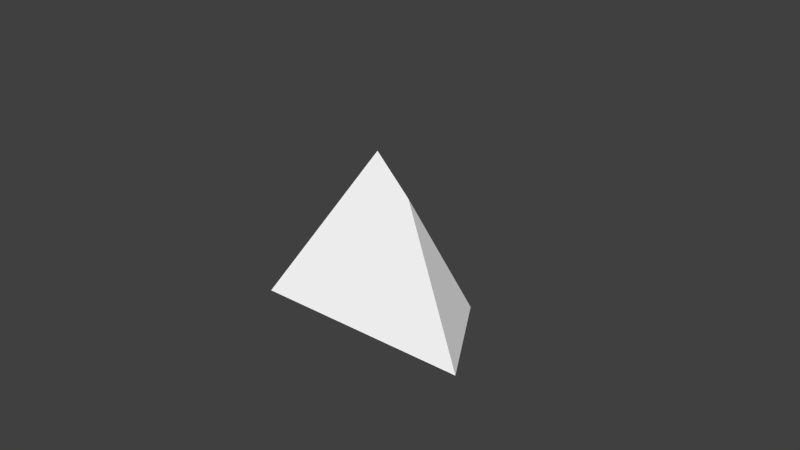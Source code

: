 # Source: testanalysis.blend  (saved by Blender 2.72.0; exported with 4.5.12 LTS)
import bpy
from mathutils import Matrix  # noqa: F401  (used for matrix-valued properties, if any)

bpy.ops.wm.read_factory_settings(use_empty=True)
scene = bpy.context.scene
scene.name = 'Scene'

# ---- collections
col_collection_1 = bpy.data.collections.new('Collection 1'); scene.collection.children.link(col_collection_1)
col_collection_1.hide_render = True
col_collection_1.hide_viewport = True
col_collection_2 = bpy.data.collections.new('Collection 2'); scene.collection.children.link(col_collection_2)

# ---- materials (node trees are filled in below, after node groups)
mat_material_002 = bpy.data.materials.new('Material.002')
mat_material_002.alpha_threshold = 0.0
mat_material_002.use_transparent_shadow = False
mat_material_002.diffuse_color = (1.0, 1.0, 1.0, 1.0)
mat_material_002.roughness = 0.5
mat_material_002.specular_intensity = 0.0

# ---- material node trees

# ---- world
world_world = bpy.data.worlds.new('World'); scene.world = world_world
world_world.color = (0.05088, 0.05088, 0.05088)
world_world.use_sun_shadow = False
world_world.sun_shadow_jitter_overblur = 0.0
world_world.cycles.sampling_method = 'MANUAL'
world_world.cycles.sample_map_resolution = 256

# ---- meshes
me_cone_001 = bpy.data.meshes.new('Cone.001')
me_cone_001.from_pydata([(-0.3746, 0.5953, -0.294), (0.08202, -0.2943, 0.706), (1.081, -0.3437, -0.294), (-0.4601, -1.135, -0.294)], [], [(2, 1, 3), (0, 1, 2), (3, 1, 0), (0, 2, 3)])
me_cone_001.polygons.foreach_set('use_smooth', [True] * 4)
me_cone_001.materials.append(mat_material_002)
me_cone_001.use_remesh_preserve_volume = False
me_cone_001.use_remesh_preserve_attributes = False
me_cone_001.use_mirror_vertex_groups = False
me_cone_001.update()
me_cone_003 = bpy.data.meshes.new('Cone.003')
me_cone_003.from_pydata([(0.0, 1.0, -0.5), (0.0, 0.0, 0.5), (0.866, -0.5, -0.5), (-0.866, -0.5, -0.5)], [], [(2, 1, 3), (0, 1, 2), (3, 1, 0), (0, 2, 3)])
me_cone_003.polygons.foreach_set('use_smooth', [True] * 4)
me_cone_003.materials.append(mat_material_002)
me_cone_003.use_remesh_preserve_volume = False
me_cone_003.use_remesh_preserve_attributes = False
me_cone_003.use_mirror_vertex_groups = False
me_cone_003.update()
me_cone_002 = bpy.data.meshes.new('Cone.002')
me_cone_002.from_pydata([(0.6876, -0.397, -0.294), (0.1919, -0.1108, 0.2784), (-0.04854, -0.03995, 0.4201), (-0.4237, -0.397, -0.294), (0.4052, 0.09223, -0.294), (-0.1852, 0.4731, -0.294), (-0.399, 0.103, -0.294), (-0.07255, 0.006816, 0.3675)], [], [(0, 1, 2, 3), (1, 0, 4), (5, 6, 7), (7, 2, 1, 4, 5), (2, 7, 6, 3), (5, 4, 0, 3, 6)])
me_cone_002.materials.append(mat_material_002)
me_cone_002.use_remesh_preserve_volume = False
me_cone_002.use_remesh_preserve_attributes = False
me_cone_002.use_mirror_vertex_groups = False
me_cone_002.auto_texspace = False
me_cone_002.update()

# ---- objects
ob_tet1 = bpy.data.objects.new('tet1', me_cone_001)
ob_tet_001 = bpy.data.objects.new('tet.001', me_cone_003)
ob_tet = bpy.data.objects.new('tet', me_cone_002)

# ---- transforms, parenting, visibility, modifiers, constraints
ob_tet1.location = (0.0, 0.0, 0.0)
ob_tet1.lineart.crease_threshold = 0.0
ob_tet_001.location = (0.0, 0.0, 0.0)
ob_tet_001.lineart.crease_threshold = 0.0
ob_tet.location = (0.0, 0.0, 0.0)
ob_tet.lineart.crease_threshold = 0.0

# ---- collection membership
col_collection_1.objects.link(ob_tet1)
col_collection_1.objects.link(ob_tet_001)
col_collection_2.objects.link(ob_tet)

# ---- scene / render settings (as saved in the file)
scene.frame_start = 1; scene.frame_end = 250; scene.frame_set(1)
scene.render.engine = 'BLENDER_EEVEE_NEXT'
scene.render.resolution_percentage = 50
scene.render.dither_intensity = 0.0
scene.cycles.use_denoising = False
scene.cycles.samples = 10
scene.cycles.sampling_pattern = 'TABULATED_SOBOL'
scene.cycles.light_sampling_threshold = 0.0
scene.cycles.use_adaptive_sampling = False
scene.cycles.use_light_tree = False
scene.cycles.blur_glossy = 0.0
scene.cycles.pixel_filter_type = 'GAUSSIAN'
scene.cycles.sample_clamp_indirect = 0.0
scene.view_settings.view_transform = 'Standard'
bpy.context.view_layer.update()

# ---- added for rendering (the .blend has no active camera and no usable light): camera, sun
cam_auto = bpy.data.cameras.new('AutoCamera')
cam_auto.lens = 50.0
cam_auto.sensor_width = 36.0
cam_auto.clip_end = 1000.0
ob_auto_camera = bpy.data.objects.new('AutoCamera', cam_auto)
scene.collection.objects.link(ob_auto_camera)
ob_auto_camera.location = (3.00397, -3.54321, 2.42027)
ob_auto_camera.rotation_euler = (1.09748, -7.21219e-08, 0.694738)
scene.camera = ob_auto_camera
light_auto_sun = bpy.data.lights.new('AutoSun', 'SUN')
light_auto_sun.energy = 3.0
light_auto_sun.angle = 0.0523599
ob_auto_sun = bpy.data.objects.new('AutoSun', light_auto_sun)
scene.collection.objects.link(ob_auto_sun)
ob_auto_sun.rotation_euler = (0.872665, 0.174533, 0.523599)
bpy.context.view_layer.update()
